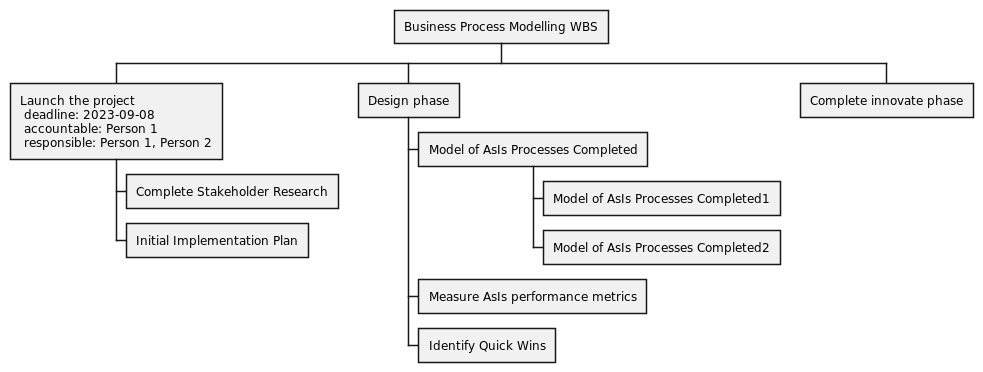

The diagram above was rendered by PlantUML. Its source (embedded in the PNG):
@startwbs
* Business Process Modelling WBS
** Launch the project\n deadline: 2023-09-08\n accountable: Person 1\n responsible: Person 1, Person 2
*** Complete Stakeholder Research
*** Initial Implementation Plan
** Design phase
*** Model of AsIs Processes Completed
**** Model of AsIs Processes Completed1
**** Model of AsIs Processes Completed2
*** Measure AsIs performance metrics
*** Identify Quick Wins
** Complete innovate phase
@endwbs